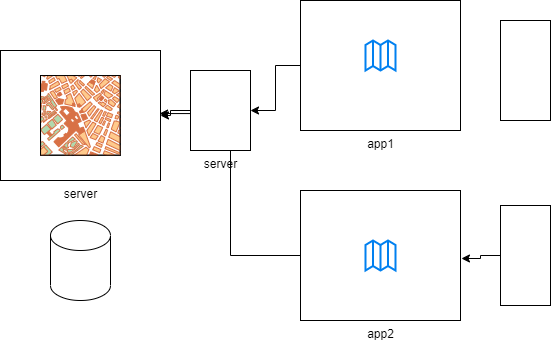

The diagram above was exported from draw.io. Its source (the exported page's mxGraphModel, read from the mxfile embedded in the PNG):
<mxGraphModel dx="1442" dy="656" grid="1" gridSize="10" guides="1" tooltips="1" connect="1" arrows="1" fold="1" page="1" pageScale="1" pageWidth="827" pageHeight="1169" math="0" shadow="0">
  <root>
    <mxCell id="0" />
    <mxCell id="1" parent="0" />
    <mxCell id="2" value="server" style="verticalLabelPosition=bottom;verticalAlign=top;html=1;shape=mxgraph.basic.rect;fillColor2=none;strokeWidth=1;size=20;indent=5;" parent="1" vertex="1">
      <mxGeometry x="130" y="190" width="160" height="130" as="geometry" />
    </mxCell>
    <mxCell id="12" style="edgeStyle=orthogonalEdgeStyle;rounded=0;orthogonalLoop=1;jettySize=auto;html=1;" parent="1" source="14" target="2" edge="1">
      <mxGeometry relative="1" as="geometry" />
    </mxCell>
    <mxCell id="3" value="app1" style="verticalLabelPosition=bottom;verticalAlign=top;html=1;shape=mxgraph.basic.rect;fillColor2=none;strokeWidth=1;size=20;indent=5;" parent="1" vertex="1">
      <mxGeometry x="430" y="140" width="160" height="130" as="geometry" />
    </mxCell>
    <mxCell id="13" style="edgeStyle=orthogonalEdgeStyle;rounded=0;orthogonalLoop=1;jettySize=auto;html=1;entryX=0.994;entryY=0.485;entryDx=0;entryDy=0;entryPerimeter=0;" parent="1" source="6" target="2" edge="1">
      <mxGeometry relative="1" as="geometry" />
    </mxCell>
    <mxCell id="6" value="app2" style="verticalLabelPosition=bottom;verticalAlign=top;html=1;shape=mxgraph.basic.rect;fillColor2=none;strokeWidth=1;size=20;indent=5;" parent="1" vertex="1">
      <mxGeometry x="430" y="330" width="160" height="130" as="geometry" />
    </mxCell>
    <mxCell id="9" value="" style="html=1;verticalLabelPosition=bottom;align=center;labelBackgroundColor=#ffffff;verticalAlign=top;strokeWidth=2;strokeColor=#0080F0;shadow=0;dashed=0;shape=mxgraph.ios7.icons.map;" parent="1" vertex="1">
      <mxGeometry x="495" y="180" width="30" height="30" as="geometry" />
    </mxCell>
    <mxCell id="10" value="" style="html=1;verticalLabelPosition=bottom;align=center;labelBackgroundColor=#ffffff;verticalAlign=top;strokeWidth=2;strokeColor=#0080F0;shadow=0;dashed=0;shape=mxgraph.ios7.icons.map;fontStyle=1" parent="1" vertex="1">
      <mxGeometry x="495" y="380" width="30" height="30" as="geometry" />
    </mxCell>
    <mxCell id="11" value="" style="verticalLabelPosition=bottom;shadow=0;dashed=0;align=center;html=1;verticalAlign=top;strokeWidth=1;shape=mxgraph.mockup.misc.map;" parent="1" vertex="1">
      <mxGeometry x="170" y="215" width="80" height="80" as="geometry" />
    </mxCell>
    <mxCell id="15" value="" style="shape=cylinder3;whiteSpace=wrap;html=1;boundedLbl=1;backgroundOutline=1;size=15;" parent="1" vertex="1">
      <mxGeometry x="180" y="360" width="60" height="80" as="geometry" />
    </mxCell>
    <mxCell id="14" value="server" style="verticalLabelPosition=bottom;verticalAlign=top;html=1;shape=mxgraph.basic.rect;fillColor2=none;strokeWidth=1;size=20;indent=5;" parent="1" vertex="1">
      <mxGeometry x="320" y="210" width="60" height="80" as="geometry" />
    </mxCell>
    <mxCell id="16" style="edgeStyle=orthogonalEdgeStyle;rounded=0;orthogonalLoop=1;jettySize=auto;html=1;" parent="1" source="3" target="14" edge="1">
      <mxGeometry relative="1" as="geometry">
        <mxPoint x="430" y="205" as="sourcePoint" />
        <mxPoint x="290" y="255" as="targetPoint" />
      </mxGeometry>
    </mxCell>
    <mxCell id="17" value="" style="rounded=0;whiteSpace=wrap;html=1;" parent="1" vertex="1">
      <mxGeometry x="630" y="160" width="50" height="100" as="geometry" />
    </mxCell>
    <mxCell id="19" style="edgeStyle=orthogonalEdgeStyle;rounded=0;orthogonalLoop=1;jettySize=auto;html=1;entryX=1.006;entryY=0.523;entryDx=0;entryDy=0;entryPerimeter=0;" parent="1" source="18" target="6" edge="1">
      <mxGeometry relative="1" as="geometry" />
    </mxCell>
    <mxCell id="18" value="" style="rounded=0;whiteSpace=wrap;html=1;" parent="1" vertex="1">
      <mxGeometry x="630" y="345" width="50" height="100" as="geometry" />
    </mxCell>
  </root>
</mxGraphModel>